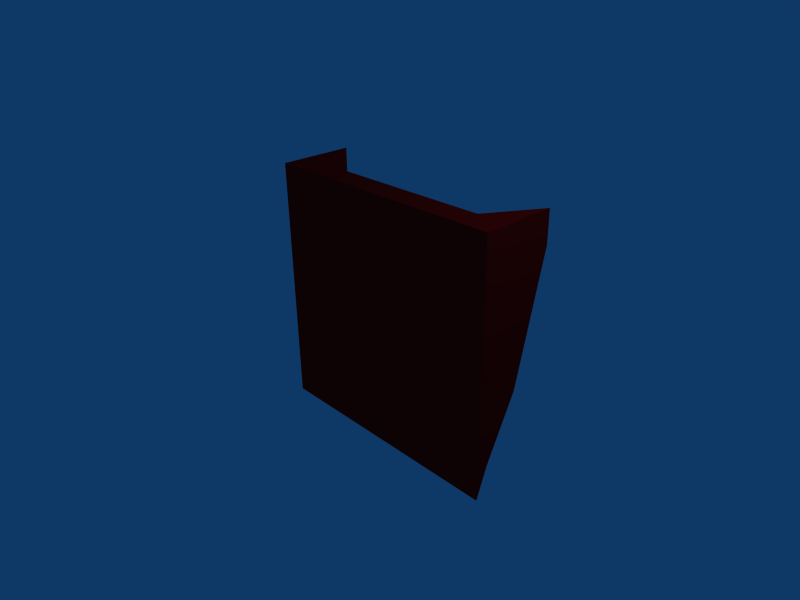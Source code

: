 # Source: OnOffRamp.blend  (saved by Blender 2.48.1; exported with 4.5.12 LTS)
import bpy
from mathutils import Matrix  # noqa: F401  (used for matrix-valued properties, if any)

bpy.ops.wm.read_factory_settings(use_empty=True)
scene = bpy.context.scene
scene.name = 'Scene'

# ---- collections
col_collection_1 = bpy.data.collections.new('Collection 1'); scene.collection.children.link(col_collection_1)

# ---- materials (node trees are filled in below, after node groups)
mat_material = bpy.data.materials.new('Material')
mat_material.alpha_threshold = 0.0
mat_material.diffuse_color = (0.9211, 0.0378, 0.0378, 1.0)
mat_material.roughness = 0.5
mat_material.line_color = (0.0, 0.0, 0.0, 1.0)

# ---- material node trees

# ---- world
world_world = bpy.data.worlds.new('World'); scene.world = world_world
world_world.color = (0.05656, 0.2208, 0.4)
world_world.use_sun_shadow = False
world_world.sun_shadow_jitter_overblur = 0.0
world_world.cycles.sampling_method = 'MANUAL'
world_world.cycles.sample_map_resolution = 256

# ---- cameras
cam_camera = bpy.data.cameras.new('Camera')
cam_camera.passepartout_alpha = 0.2
cam_camera.clip_end = 100.0
cam_camera.lens = 35.0
cam_camera.ortho_scale = 7.314
cam_camera.show_passepartout = False
cam_camera.show_safe_areas = True
cam_camera.dof.focus_distance = 0.0
cam_camera.dof.aperture_fstop = 128.0

# ---- lights
light_spot = bpy.data.lights.new('Spot', 'POINT')
light_spot.transmission_factor = 0.0
light_spot.cutoff_distance = 30.0
light_spot.energy = 100.0
light_spot.shadow_buffer_clip_start = 1.001
light_spot.shadow_soft_size = 1.0
light_spot.shadow_maximum_resolution = 0.006
light_spot.use_absolute_resolution = True
light_spot.cycles.use_multiple_importance_sampling = False

# ---- meshes
me_onofframp = bpy.data.meshes.new('OnOffRamp')
me_onofframp.from_pydata([(-2.0, 1.2, 2.0), (-2.0, 0.01, 2.0), (2.0, 0.01, 2.0), (2.0, 1.2, 2.0), (-2.0, 0.2, -1.5), (-2.0, 0.01, -2.0), (2.0, 0.01, -2.0), (2.0, 0.2, -1.5), (-1.5, 0.4, 2.0), (-1.5, 0.01, 2.0), (-1.5, 0.1, -1.5), (-1.5, 0.01, -2.0), (1.5, 0.4, 2.0), (1.5, 0.01, 2.0), (1.5, 0.1, -1.5), (1.5, 0.01, -2.0), (-2.0, 1.2, 1.5), (-2.0, 0.01, 1.5), (2.0, 0.01, 1.5), (2.0, 1.2, 1.5), (-1.5, 0.01, 1.5), (-1.5, 0.4, 1.5), (1.5, 0.01, 1.5), (1.5, 0.4, 1.5), (-2.0, 0.7, -0.5), (-2.0, 0.01, -0.5), (2.0, 0.01, -0.5), (2.0, 0.7, -0.5), (-1.5, 0.01, -0.5), (-1.5, 0.3, -0.5), (1.5, 0.01, -0.5), (1.5, 0.3, -0.5)], [], [(8, 0, 1, 9), (4, 10, 11, 5), (9, 13, 12, 8), (13, 2, 3, 12), (10, 14, 15, 11), (14, 7, 6, 15), (0, 16, 17, 1), (2, 18, 19, 3), (20, 9, 1, 17), (16, 0, 8, 21), (22, 13, 9, 20), (18, 2, 13, 22), (12, 23, 21, 8), (3, 19, 23, 12), (16, 24, 25, 17), (24, 4, 5, 25), (18, 26, 27, 19), (26, 6, 7, 27), (11, 28, 25, 5), (28, 20, 17, 25), (21, 29, 24, 16), (29, 10, 4, 24), (15, 30, 28, 11), (30, 22, 20, 28), (6, 26, 30, 15), (26, 18, 22, 30), (23, 31, 29, 21), (31, 14, 10, 29), (19, 27, 31, 23), (27, 7, 14, 31)])
me_onofframp.materials.append(mat_material)
me_onofframp.use_remesh_preserve_volume = False
me_onofframp.use_remesh_preserve_attributes = False
me_onofframp.use_mirror_vertex_groups = False
me_onofframp.update()

# ---- objects
ob_onofframp = bpy.data.objects.new('OnOffRamp', me_onofframp)
ob_lamp = bpy.data.objects.new('Lamp', light_spot)
ob_camera = bpy.data.objects.new('Camera', cam_camera)

# ---- transforms, parenting, visibility, modifiers, constraints
ob_onofframp.location = (0.0, 0.0, 0.0)
ob_onofframp.lock_rotations_4d = False
ob_onofframp.empty_display_type = 'ARROWS'
ob_onofframp.color = (0.0, 0.0, 0.0, 1.0)
ob_onofframp.lineart.crease_threshold = 0.0
ob_lamp.location = (4.076, 1.005, 5.904)
ob_lamp.rotation_euler = (0.6503, 0.05522, 1.866)
ob_lamp.lock_rotations_4d = False
ob_lamp.empty_display_type = 'ARROWS'
ob_lamp.color = (0.0, 0.0, 0.0, 0.0)
ob_lamp.lineart.crease_threshold = 0.0
ob_camera.location = (7.481, -6.508, 5.344)
ob_camera.rotation_euler = (1.109, 0.01082, 0.8149)
ob_camera.lock_rotations_4d = False
ob_camera.empty_display_type = 'ARROWS'
ob_camera.color = (0.0, 0.0, 0.0, 0.0)
ob_camera.display_type = 'WIRE'
ob_camera.lineart.crease_threshold = 0.0

# ---- collection membership
col_collection_1.objects.link(ob_onofframp)
col_collection_1.objects.link(ob_lamp)
col_collection_1.objects.link(ob_camera)

# ---- scene / render settings (as saved in the file)
scene.camera = ob_camera
scene.frame_start = 1; scene.frame_end = 250; scene.frame_set(1)
scene.render.engine = 'BLENDER_EEVEE_NEXT'
scene.render.image_settings.file_format = 'JPEG'
scene.render.image_settings.color_mode = 'RGB'
scene.render.image_settings.compression = 90
scene.render.resolution_x = 800
scene.render.resolution_y = 600
scene.render.pixel_aspect_x = 100.0
scene.render.pixel_aspect_y = 100.0
scene.render.fps = 25
scene.render.dither_intensity = 0.0
scene.render.use_compositing = False
scene.render.use_sequencer = False
scene.render.bake_margin = 2
scene.render.bake_bias = 0.0
scene.render.use_stamp_time = False
scene.render.use_stamp_date = False
scene.render.use_stamp_frame = False
scene.render.use_stamp_camera = False
scene.render.use_stamp_scene = False
scene.render.use_stamp_filename = False
scene.render.use_stamp_render_time = False
scene.render.stamp_font_size = 0
scene.cycles.use_denoising = False
scene.cycles.samples = 10
scene.cycles.sampling_pattern = 'TABULATED_SOBOL'
scene.cycles.light_sampling_threshold = 0.0
scene.cycles.use_adaptive_sampling = False
scene.cycles.use_light_tree = False
scene.cycles.blur_glossy = 0.0
scene.cycles.volume_bounces = 1
scene.cycles.pixel_filter_type = 'GAUSSIAN'
scene.cycles.sample_clamp_indirect = 0.0
scene.view_settings.view_transform = 'Raw'
bpy.context.view_layer.update()
